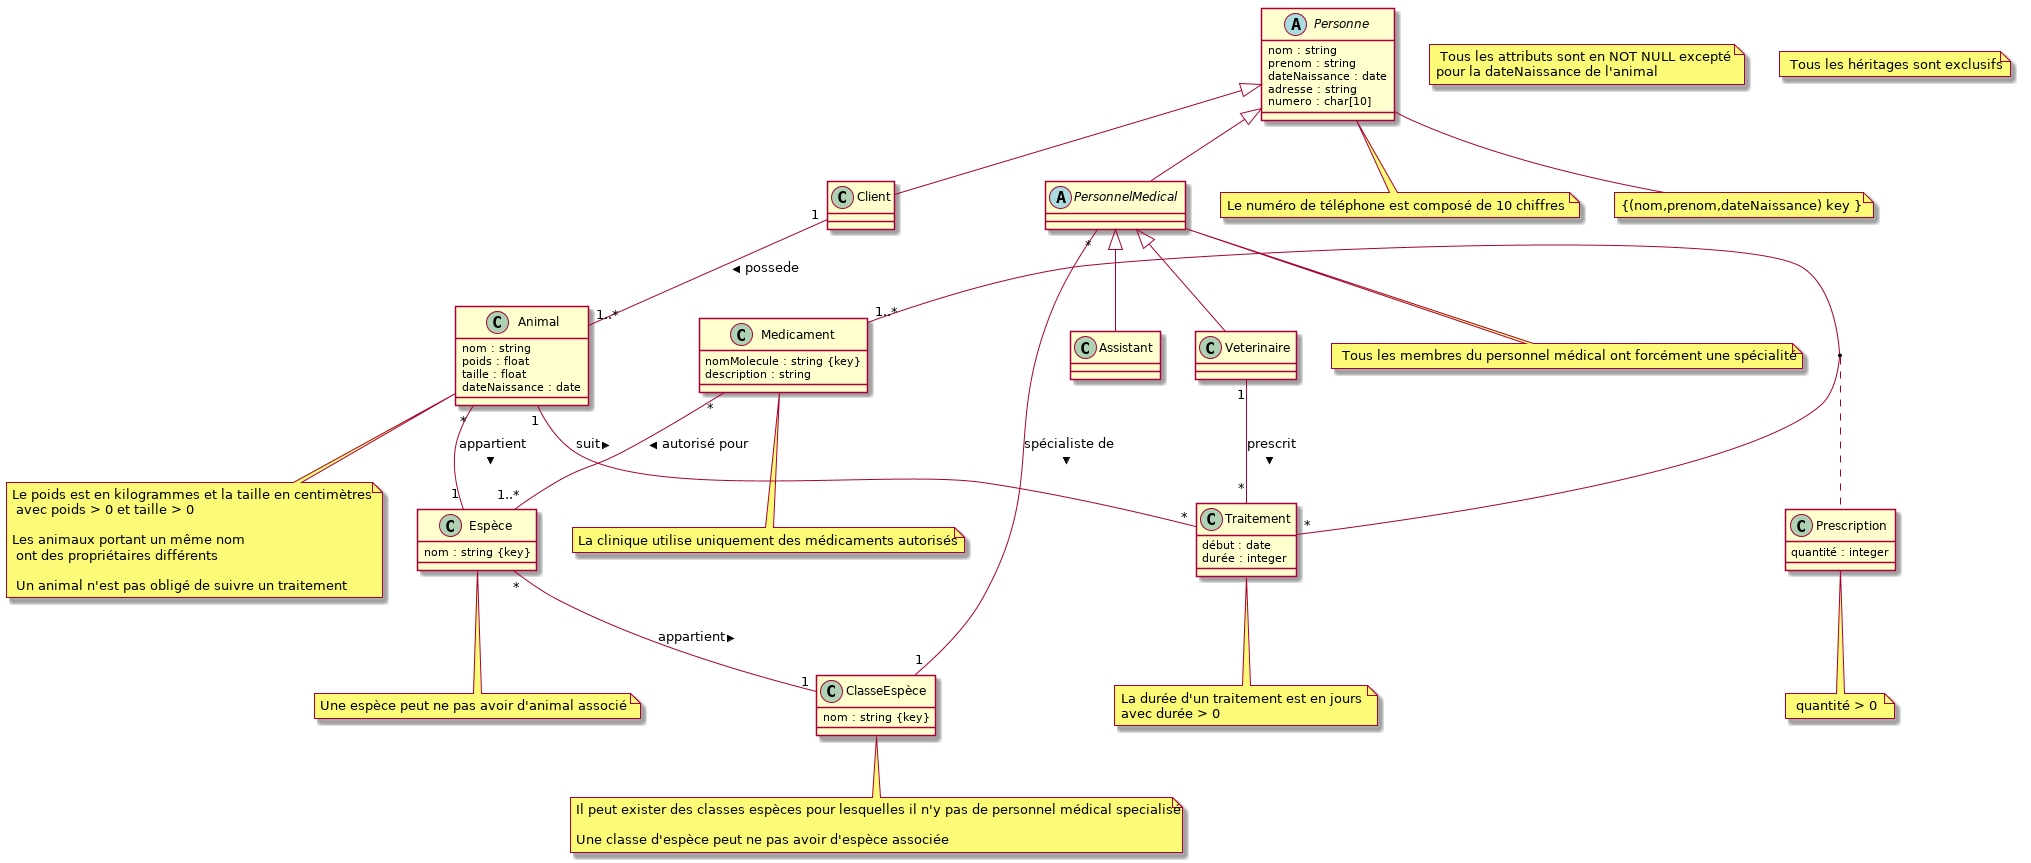

The diagram above was rendered by PlantUML. Its source (embedded in the PNG):
@startuml
class Personne {
    nom : string 
    prenom : string 
    dateNaissance : date 
    adresse : string 
    numero : char[10]
}

class Client {

}

class PersonnelMedical  {

}

class Veterinaire{

}

class Assistant {

}


class Animal {
    nom : string 
    poids : float 
    taille : float 
    dateNaissance : date 
}

class Espèce {
    nom : string {key}
}

class ClasseEspèce {
    nom : string {key}
}



class Traitement {
    début : date 
    durée : integer 
}

class Prescription {
    quantité : integer 
}

class Medicament {
    nomMolecule : string {key}
    description : string 
}


abstract class PersonnelMedical
abstract class Personne

Veterinaire "1" -- "*" Traitement : prescrit  >
Client "1" -- "1..*" Animal : possede  >
Animal "1" -- "*" Traitement : suit >
Animal "*" -- "1" Espèce : appartient >
Espèce "*" -- "1" ClasseEspèce : appartient >
PersonnelMedical "*" -- "1" ClasseEspèce : spécialiste de  > 
Medicament "*" -- "1..*" Espèce : autorisé pour > 

Medicament "1..*" - "*" Traitement
(Medicament,Traitement)..Prescription



Personne            <|-- Client
Personne            <|-- PersonnelMedical
PersonnelMedical   <|-- Veterinaire
PersonnelMedical   <|-- Assistant


note "Le numéro de téléphone est composé de 10 chiffres " as N1 
note "Le poids est en kilogrammes et la taille en centimètres \n avec poids > 0 et taille > 0 \n\nLes animaux portant un même nom \n ont des propriétaires différents \n\n Un animal n'est pas obligé de suivre un traitement" as N2
note "La durée d'un traitement est en jours \navec durée > 0" as N3 
note "Il peut exister des classes espèces pour lesquelles il n'y pas de personnel médical specialisé \n\nUne classe d'espèce peut ne pas avoir d'espèce associée" as N5 
note "La clinique utilise uniquement des médicaments autorisés" as N6
note  "{(nom,prenom,dateNaissance) key }" as N7
note " quantité > 0 " as N8 
note " Tous les attributs sont en NOT NULL excepté \npour la dateNaissance de l'animal " as N9 
note " Tous les héritages sont exclusifs" as N10 
note " Tous les membres du personnel médical ont forcément une spécialité" as N11
note "Une espèce peut ne pas avoir d'animal associé " as N12 


Personne -- N1 
Animal -- N2 
Traitement -- N3 
ClasseEspèce -- N5 
Medicament -- N6 
Personne -- N7 
Prescription -- N8 
PersonnelMedical -- N11 
Espèce -- N12 



@enduml